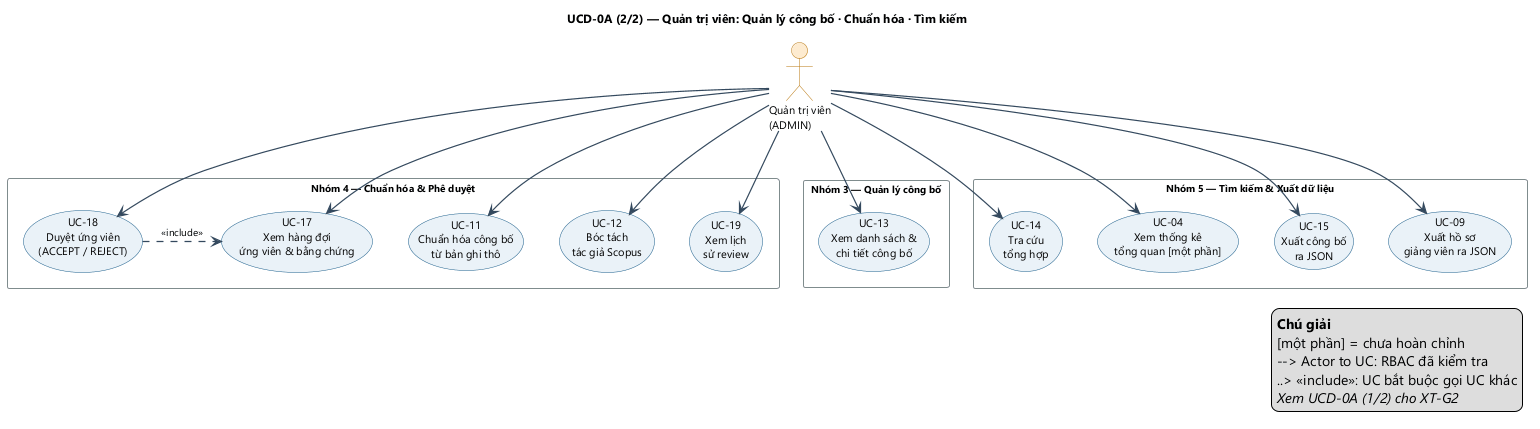

The diagram above was rendered by PlantUML. Its source (embedded in the PNG):
@startuml UCD-0A_part2_a4
' UCD-0A Phần 2/2 — Quản lý công bố, Chuẩn hóa & Phê duyệt, Tìm kiếm & Xuất (12 UC)
' Bản A4 landscape. Nguồn: UCD-0A_tong_the_admin.puml (Task 19, không sửa gốc).
top to bottom direction

skinparam dpi 96
skinparam defaultFontName "Segoe UI"
skinparam defaultFontSize 11
skinparam shadowing false
skinparam packageStyle rectangle
skinparam pageMargin 10
skinparam ArrowColor #34495E
skinparam ArrowFontSize 10
skinparam ArrowThickness 1.2

skinparam usecase {
  BackgroundColor #EAF2F8
  BorderColor #1F618D
  FontSize 11
  FontName "Segoe UI"
}
skinparam actor {
  BackgroundColor #FDEBD0
  BorderColor #B9770E
  FontSize 11
  FontName "Segoe UI"
}
skinparam rectangle {
  BackgroundColor #FDFEFE
  BorderColor #7F8C8D
  FontSize 10
  FontStyle bold
  FontName "Segoe UI"
}

title <size:12>UCD-0A (2/2) — Quản trị viên: Quản lý công bố · Chuẩn hóa · Tìm kiếm</size>

actor "Quản trị viên\n(ADMIN)" as ADMIN

rectangle "Nhóm 3 — Quản lý công bố" {
  usecase "UC-13\nXem danh sách &\nchi tiết công bố" as UC13
}

rectangle "Nhóm 4 — Chuẩn hóa & Phê duyệt" {
  usecase "UC-11\nChuẩn hóa công bố\ntừ bản ghi thô" as UC11
  usecase "UC-12\nBóc tách\ntác giả Scopus" as UC12
  usecase "UC-17\nXem hàng đợi\nứng viên & bằng chứng" as UC17
  usecase "UC-18\nDuyệt ứng viên\n(ACCEPT / REJECT)" as UC18
  usecase "UC-19\nXem lịch\nsử review" as UC19
}

rectangle "Nhóm 5 — Tìm kiếm & Xuất dữ liệu" {
  usecase "UC-14\nTra cứu\ntổng hợp" as UC14
  usecase "UC-04\nXem thống kê\ntổng quan [một phần]" as UC04
  usecase "UC-15\nXuất công bố\nra JSON" as UC15
  usecase "UC-09\nXuất hồ sơ\ngiảng viên ra JSON" as UC09
}

ADMIN --> UC13
ADMIN --> UC11
ADMIN --> UC12
ADMIN --> UC17
ADMIN --> UC18
ADMIN --> UC19
ADMIN --> UC14
ADMIN --> UC04
ADMIN --> UC15
ADMIN --> UC09

UC18 .> UC17 : <<include>>

legend bottom right
  <b>Chú giải</b>
  [một phần] = chưa hoàn chỉnh
  --> Actor to UC: RBAC đã kiểm tra
  ..> «include»: UC bắt buộc gọi UC khác
  <i>Xem UCD-0A (1/2) cho XT-G2</i>
endlegend

@enduml